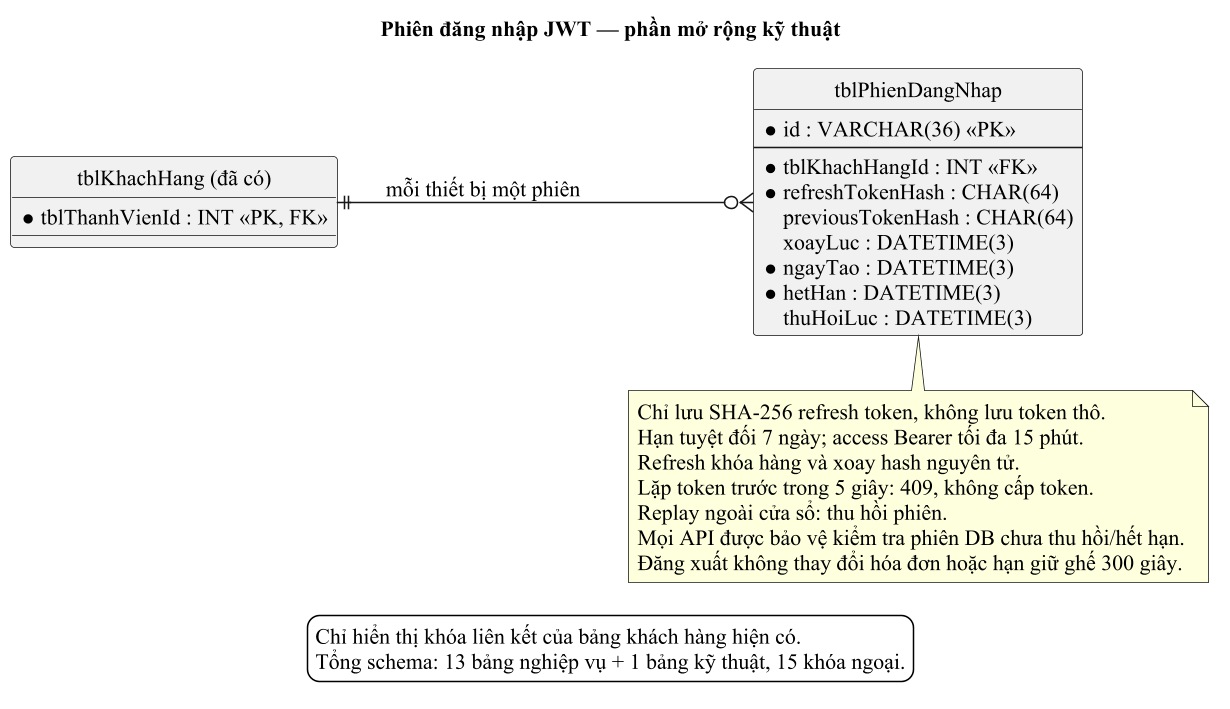

The diagram above was rendered by PlantUML. Its source (embedded in the PNG):
@startuml phien-jwt
' Phần mở rộng kỹ thuật JWT; 13 bảng nghiệp vụ giữ nguyên (ARCHITECTURE §3, §7.3).
skinparam defaultFontName "Times New Roman"
skinparam defaultFontSize 14
skinparam backgroundColor white
skinparam shadowing false
skinparam dpi 150
hide circle
left to right direction

title Phiên đăng nhập JWT — phần mở rộng kỹ thuật

entity "tblKhachHang (đã có)" as KH {
  * tblThanhVienId : INT <<PK, FK>>
}

entity "tblPhienDangNhap" as PHIEN {
  * id : VARCHAR(36) <<PK>>
  --
  * tblKhachHangId : INT <<FK>>
  * refreshTokenHash : CHAR(64)
  previousTokenHash : CHAR(64)
  xoayLuc : DATETIME(3)
  * ngayTao : DATETIME(3)
  * hetHan : DATETIME(3)
  thuHoiLuc : DATETIME(3)
}

KH ||--o{ PHIEN : mỗi thiết bị một phiên

note bottom of PHIEN
  Chỉ lưu SHA-256 refresh token, không lưu token thô.
  Hạn tuyệt đối 7 ngày; access Bearer tối đa 15 phút.
  Refresh khóa hàng và xoay hash nguyên tử.
  Lặp token trước trong 5 giây: 409, không cấp token.
  Replay ngoài cửa sổ: thu hồi phiên.
  Mọi API được bảo vệ kiểm tra phiên DB chưa thu hồi/hết hạn.
  Đăng xuất không thay đổi hóa đơn hoặc hạn giữ ghế 300 giây.
end note

legend bottom
  Chỉ hiển thị khóa liên kết của bảng khách hàng hiện có.
  Tổng schema: 13 bảng nghiệp vụ + 1 bảng kỹ thuật, 15 khóa ngoại.
endlegend
@enduml